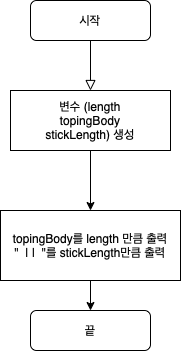

The diagram above was exported from draw.io. Its source (the exported page's mxGraphModel, read from the mxfile embedded in the PNG):
<mxGraphModel dx="1070" dy="563" grid="1" gridSize="10" guides="1" tooltips="1" connect="1" arrows="1" fold="1" page="1" pageScale="1" pageWidth="827" pageHeight="1169" math="0" shadow="0">
  <root>
    <mxCell id="WIyWlLk6GJQsqaUBKTNV-0" />
    <mxCell id="WIyWlLk6GJQsqaUBKTNV-1" parent="WIyWlLk6GJQsqaUBKTNV-0" />
    <mxCell id="WIyWlLk6GJQsqaUBKTNV-2" value="" style="rounded=0;html=1;jettySize=auto;orthogonalLoop=1;fontSize=11;endArrow=block;endFill=0;endSize=8;strokeWidth=1;shadow=0;labelBackgroundColor=none;edgeStyle=orthogonalEdgeStyle;" parent="WIyWlLk6GJQsqaUBKTNV-1" source="WIyWlLk6GJQsqaUBKTNV-3" edge="1">
      <mxGeometry relative="1" as="geometry">
        <mxPoint x="220" y="170" as="targetPoint" />
      </mxGeometry>
    </mxCell>
    <mxCell id="WIyWlLk6GJQsqaUBKTNV-3" value="시작" style="rounded=1;whiteSpace=wrap;html=1;fontSize=12;glass=0;strokeWidth=1;shadow=0;" parent="WIyWlLk6GJQsqaUBKTNV-1" vertex="1">
      <mxGeometry x="160" y="80" width="120" height="40" as="geometry" />
    </mxCell>
    <mxCell id="WIyWlLk6GJQsqaUBKTNV-11" value="끝" style="rounded=1;whiteSpace=wrap;html=1;fontSize=12;glass=0;strokeWidth=1;shadow=0;" parent="WIyWlLk6GJQsqaUBKTNV-1" vertex="1">
      <mxGeometry x="160" y="390" width="120" height="40" as="geometry" />
    </mxCell>
    <mxCell id="PhcGsTtX6vm0GEXr87zw-3" value="" style="edgeStyle=orthogonalEdgeStyle;rounded=0;orthogonalLoop=1;jettySize=auto;html=1;" parent="WIyWlLk6GJQsqaUBKTNV-1" source="PhcGsTtX6vm0GEXr87zw-0" edge="1">
      <mxGeometry relative="1" as="geometry">
        <mxPoint x="220" y="290" as="targetPoint" />
      </mxGeometry>
    </mxCell>
    <mxCell id="PhcGsTtX6vm0GEXr87zw-0" value="변수 (length&lt;br&gt;topingBody&lt;br&gt;stickLength) 생성" style="rounded=0;whiteSpace=wrap;html=1;" parent="WIyWlLk6GJQsqaUBKTNV-1" vertex="1">
      <mxGeometry x="140" y="170" width="160" height="60" as="geometry" />
    </mxCell>
    <mxCell id="PhcGsTtX6vm0GEXr87zw-7" value="" style="edgeStyle=orthogonalEdgeStyle;rounded=0;orthogonalLoop=1;jettySize=auto;html=1;" parent="WIyWlLk6GJQsqaUBKTNV-1" source="PhcGsTtX6vm0GEXr87zw-2" target="WIyWlLk6GJQsqaUBKTNV-11" edge="1">
      <mxGeometry relative="1" as="geometry" />
    </mxCell>
    <mxCell id="PhcGsTtX6vm0GEXr87zw-2" value="topingBody를 length 만큼 출력&lt;br&gt;&quot; &amp;nbsp;| | &amp;nbsp;&quot;를 stickLength만큼 출력" style="whiteSpace=wrap;html=1;rounded=0;" parent="WIyWlLk6GJQsqaUBKTNV-1" vertex="1">
      <mxGeometry x="130" y="290" width="180" height="70" as="geometry" />
    </mxCell>
  </root>
</mxGraphModel>